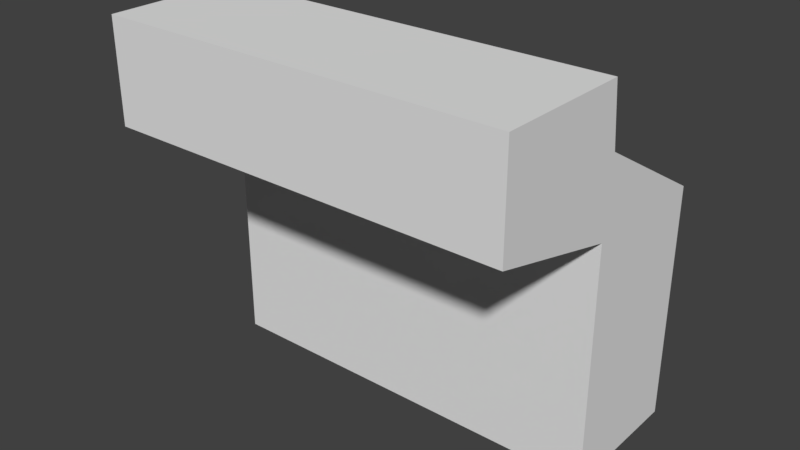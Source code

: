 # Source: SwimmingPoolRoomWall_2x6x5.5.blend  (saved by Blender 2.79.0; exported with 4.5.12 LTS)
import bpy
from mathutils import Matrix  # noqa: F401  (used for matrix-valued properties, if any)

bpy.ops.wm.read_factory_settings(use_empty=True)
scene = bpy.context.scene
scene.name = 'Scene'

# ---- collections
col_collection_1 = bpy.data.collections.new('Collection 1'); scene.collection.children.link(col_collection_1)

# ---- materials (node trees are filled in below, after node groups)
mat_pooltilesbrown1 = bpy.data.materials.new('PoolTilesBrown1')
mat_pooltilesbrown1.alpha_threshold = 0.0
mat_pooltilesbrown1.use_transparent_shadow = False
mat_pooltilesbrown1.roughness = 0.5
mat_pooltilesbrown1.specular_intensity = 0.0
mat_pooltilesbrown1.line_color = (0.0, 0.0, 0.0, 1.0)
mat_mosaicboat = bpy.data.materials.new('MosaicBoat')
mat_mosaicboat.alpha_threshold = 0.0
mat_mosaicboat.use_transparent_shadow = False
mat_mosaicboat.roughness = 0.5
mat_mosaicboat.specular_intensity = 0.0
mat_marbleblack = bpy.data.materials.new('MarbleBlack')
mat_marbleblack.alpha_threshold = 0.0
mat_marbleblack.use_transparent_shadow = False
mat_marbleblack.roughness = 0.5
mat_marbleblack.specular_intensity = 0.1

# ---- material node trees

# ---- world
world_world = bpy.data.worlds.new('World'); scene.world = world_world
world_world.color = (0.05088, 0.05088, 0.05088)
world_world.use_sun_shadow = False
world_world.sun_shadow_jitter_overblur = 0.0
world_world.cycles.sampling_method = 'MANUAL'

# ---- meshes
me_swimmingpoolroomwall_2x6x5_5 = bpy.data.meshes.new('SwimmingPoolRoomWall_2x6x5.5')
me_swimmingpoolroomwall_2x6x5_5.from_pydata([(2.0, 1.5, 2.0), (-7.153e-07, 1.5, 7.153e-07), (2.384e-07, 1.405e-07, 2.0), (2.0, 8.087e-08, 2.0), (2.0, 0.0, -3.576e-07), (0.0, 1.192e-07, 0.0), (4.0, 1.5, 0.0), (4.0, 8.087e-08, 2.0), (4.0, 0.0, -3.576e-07), (4.0, 1.5, 2.0), (6.0, 8.087e-08, 2.0), (6.0, 0.0, -3.576e-07), (2.0, 3.5, 2.0), (2.0, 3.5, 9.4e-10), (-7.153e-07, 3.5, 7.162e-07), (2.384e-07, 1.5, 2.0), (2.0, 1.5, -4.768e-07), (6.0, 3.5, 9.4e-10), (4.0, 3.5, 7.162e-07), (6.0, 1.5, 2.0), (6.0, 1.5, -4.768e-07), (-2.384e-07, 5.5, 2.0), (2.0, 5.5, 2.0), (2.0, 4.6, 1.9), (0.0, 4.6, 1.9), (3.129e-07, 5.5, 4.0), (2.0, 5.5, 4.0), (7.898e-07, 4.0, 4.0), (4.0, 5.5, 2.0), (4.0, 4.6, 1.9), (4.0, 3.5, 2.0), (4.0, 5.5, 4.0), (2.0, 4.0, 4.0), (4.0, 4.0, 4.0), (6.0, 5.5, 2.0), (6.0, 4.6, 1.9), (6.0, 3.5, 2.0), (6.0, 5.5, 4.0), (6.0, 4.0, 4.0), (0.0, 3.5, 2.0), (6.0, 3.5, 1.9), (-3.576e-07, 3.5, 1.9), (-2.384e-07, 5.5, 2.0), (3.129e-07, 5.5, 4.0), (7.898e-07, 4.0, 4.0), (0.0, 3.5, 2.0)], [], [(15, 39, 41, 14, 1), (2, 5, 4, 3), (15, 2, 3, 0), (0, 3, 4, 16), (16, 4, 5, 1), (2, 15, 1, 5), (15, 1, 16, 0), (3, 4, 8, 7), (0, 3, 7, 9), (9, 7, 8, 6), (6, 8, 4, 16), (0, 16, 6, 9), (7, 8, 11, 10), (9, 7, 10, 19), (19, 10, 11, 20), (20, 11, 8, 6), (39, 15, 0, 12), (13, 16, 1, 14), (12, 0, 9, 30), (18, 6, 16, 13), (30, 9, 19, 36), (17, 20, 6, 18), (25, 27, 32, 26), (22, 21, 25, 26), (39, 12, 32, 27), (12, 22, 26, 32), (26, 32, 33, 31), (28, 22, 26, 31), (12, 30, 33, 32), (30, 28, 31, 33), (31, 33, 38, 37), (34, 28, 31, 37), (30, 36, 38, 33), (36, 34, 37, 38), (29, 23, 24, 35), (29, 28, 34, 35), (23, 22, 28, 29), (22, 23, 24, 21), (23, 13, 14, 24), (13, 23, 29, 18), (18, 29, 35, 17), (19, 20, 17, 40, 36), (9, 6, 20, 19), (14, 41, 24), (21, 24, 41, 39), (17, 35, 40), (34, 36, 40, 35), (42, 45, 44, 43)])
me_swimmingpoolroomwall_2x6x5_5.polygons.foreach_set('material_index', [1, 0, 2, 0, 0, 2, 0, 0, 2, 0, 0, 0, 0, 2, 2, 0, 1, 0, 1, 0, 1, 0, 2, 0, 2, 0, 2, 0, 2, 0, 2, 0, 2, 2, 0, 0, 0, 0, 0, 0, 0, 1, 0, 2, 2, 2, 2, 2])
_uv = me_swimmingpoolroomwall_2x6x5_5.uv_layers.new(name='UVMap')
_uv.uv.foreach_set('vector', [0.4961, 9.967e-05, 0.4961, 0.9999, 0.2481, 0.9999, 9.959e-05, 0.9999, 9.963e-05, 9.967e-05, 0.4544, 0.4283, 0.4678, 0.4283, 0.4678, 0.6068, 0.4544, 0.6068, 8.634e-05, 0.74, 8.601e-05, 8.643e-05, 0.9999, 8.601e-05, 0.9999, 0.74, 0.3517, 0.6069, 0.441, 0.6069, 0.441, 0.6203, 0.3517, 0.6203, 0.5, 0.0002357, 0.8745, 0.0002356, 0.8745, 0.4995, 0.5, 0.4995, 0.9999, 8.601e-05, 0.9999, 0.74, 8.613e-05, 0.74, 8.601e-05, 8.601e-05, 0.4544, 0.4283, 0.441, 0.4283, 0.441, 0.6068, 0.4544, 0.6068, 0.4544, 0.4283, 0.4678, 0.4283, 0.4678, 0.6068, 0.4544, 0.6068, 8.601e-05, 0.74, 8.632e-05, 8.61e-05, 0.9999, 8.601e-05, 0.9999, 0.74, 0.3517, 0.6069, 0.441, 0.6069, 0.441, 0.6203, 0.3517, 0.6203, 0.06114, -0.06018, 0.4386, -0.06018, 0.4386, 0.4351, 0.06114, 0.4351, 0.4544, 0.4283, 0.441, 0.4283, 0.441, 0.6068, 0.4544, 0.6068, 0.4544, 0.4283, 0.4678, 0.4283, 0.4678, 0.6068, 0.4544, 0.6068, 8.601e-05, 0.74, 8.601e-05, 8.601e-05, 0.9999, 8.601e-05, 0.9999, 0.74, 0.76, 0.9999, 8.72e-05, 0.9999, 8.717e-05, 8.717e-05, 0.76, 8.72e-05, 0.06114, 0.3148, 0.4386, 0.3148, 0.4386, 0.8101, 0.06114, 0.8101, 0.4961, 0.9999, 0.4961, 9.967e-05, 0.9921, 9.959e-05, 0.9921, 0.9999, 0.9999, 0.9919, 0.5001, 0.9919, 0.5001, 0.4962, 0.9999, 0.4962, 9.959e-05, 0.9999, 9.962e-05, 9.977e-05, 0.4961, 9.983e-05, 0.4961, 0.9999, 0.4999, 0.4959, 0.0001499, 0.4959, 0.0001493, 0.0001499, 0.4999, 0.0001493, 0.4961, 0.9999, 0.4961, 9.983e-05, 0.9921, 9.959e-05, 0.9921, 0.9999, 0.0001494, 0.4962, 0.4999, 0.4962, 0.4999, 0.9919, 0.0001495, 0.9919, 8.601e-05, 0.74, 8.634e-05, 8.601e-05, 0.9999, 8.622e-05, 0.9999, 0.74, 0.0001002, 0.9999, 9.998e-05, 0.0001, 0.9999, 9.998e-05, 0.9999, 0.9999, 0.0001012, 9.914e-05, 0.9831, 0.0001017, 0.9831, 0.9999, 9.914e-05, 0.9999, 7.07e-05, 7.07e-05, 0.5, 7.07e-05, 0.5, 0.9999, 0.1501, 0.9999, 8.601e-05, 0.74, 8.695e-05, 8.601e-05, 0.9999, 8.601e-05, 0.9999, 0.74, 0.0001002, 0.9999, 9.998e-05, 0.0001, 0.9999, 9.998e-05, 0.9999, 0.9999, 0.0001003, 9.914e-05, 0.9831, 0.0001012, 0.9831, 0.9999, 9.914e-05, 0.9999, 7.07e-05, 7.07e-05, 0.5, 7.07e-05, 0.5, 0.9999, 0.1501, 0.9999, 8.601e-05, 0.74, 8.622e-05, 8.643e-05, 0.9999, 8.601e-05, 0.9999, 0.74, 0.0001002, 0.9999, 9.998e-05, 0.0001, 0.9999, 9.998e-05, 0.9999, 0.9999, 0.0001014, 9.914e-05, 0.9831, 0.0001018, 0.9831, 0.9999, 9.914e-05, 0.9999, 0.9999, 9.907e-05, 0.9999, 0.9866, 9.96e-05, 0.9866, 9.96e-05, 0.2467, 0.0, 0.0, 0.0, 0.0, 0.0, 0.0, 0.0, 0.0, 0.3335, 0.0001468, 0.6665, 0.0001469, 0.6665, 0.7188, 0.3335, 0.7188, 0.0001468, 0.0001468, 0.3332, 0.0001468, 0.3332, 0.7188, 0.0001472, 0.7188, 0.9999, 0.7188, 0.6668, 0.7188, 0.6668, 0.0001468, 0.9999, 0.0001468, 0.9109, 9.543e-05, 0.9109, 0.9999, 9.564e-05, 0.9999, 9.543e-05, 9.608e-05, 0.9999, 0.9109, 9.543e-05, 0.9109, 9.654e-05, 9.543e-05, 0.9999, 9.625e-05, 9.608e-05, 0.9999, 9.543e-05, 9.586e-05, 0.9109, 9.543e-05, 0.9109, 0.9999, 0.0044, -0.008652, 0.5004, -0.008654, 0.5004, 0.9912, 0.004471, 1.009, 0.004401, 0.9912, 0.4544, 0.4283, 0.441, 0.4283, 0.441, 0.6068, 0.4544, 0.6068, 7.023e-05, 0.4934, 0.475, 0.02474, 0.75, 0.296, 0.9999, 0.4934, 0.75, 0.296, 0.475, 0.02474, 0.5, 7.023e-05, 9.931e-05, 9.931e-05, 0.55, 0.9373, 0.0001004, 0.9373, 0.9999, 0.9866, 0.0001006, 0.9866, 0.0001004, 0.9373, 0.55, 0.9373, 0.9999, 0.9866, 9.931e-05, 0.9866, 0.25, 9.931e-05, 0.9999, 9.952e-05])
me_swimmingpoolroomwall_2x6x5_5.materials.append(mat_pooltilesbrown1)
me_swimmingpoolroomwall_2x6x5_5.materials.append(mat_mosaicboat)
me_swimmingpoolroomwall_2x6x5_5.materials.append(mat_marbleblack)
me_swimmingpoolroomwall_2x6x5_5.use_remesh_preserve_volume = False
me_swimmingpoolroomwall_2x6x5_5.use_remesh_preserve_attributes = False
me_swimmingpoolroomwall_2x6x5_5.use_mirror_vertex_groups = False
me_swimmingpoolroomwall_2x6x5_5.update()

# ---- objects
ob_swimmingpoolroomwall_2x6x5_5 = bpy.data.objects.new('SwimmingPoolRoomWall_2x6x5.5', me_swimmingpoolroomwall_2x6x5_5)

# ---- transforms, parenting, visibility, modifiers, constraints
ob_swimmingpoolroomwall_2x6x5_5.location = (-1.192e-07, 1.788e-07, 0.0)
ob_swimmingpoolroomwall_2x6x5_5.rotation_euler = (1.571, 0.0, 0.0)
ob_swimmingpoolroomwall_2x6x5_5.lock_rotations_4d = False
ob_swimmingpoolroomwall_2x6x5_5.empty_display_type = 'ARROWS'
ob_swimmingpoolroomwall_2x6x5_5.lineart.crease_threshold = 0.0

# ---- collection membership
col_collection_1.objects.link(ob_swimmingpoolroomwall_2x6x5_5)

# ---- scene / render settings (as saved in the file)
scene.frame_start = 1; scene.frame_end = 250; scene.frame_set(79)
scene.render.engine = 'BLENDER_EEVEE_NEXT'
scene.render.resolution_percentage = 50
scene.render.dither_intensity = 0.0
scene.cycles.use_denoising = False
scene.cycles.samples = 128
scene.cycles.sampling_pattern = 'TABULATED_SOBOL'
scene.cycles.use_adaptive_sampling = False
scene.cycles.use_light_tree = False
scene.cycles.blur_glossy = 0.0
scene.cycles.sample_clamp_indirect = 0.0
scene.view_settings.view_transform = 'Standard'
bpy.context.view_layer.update()

# ---- added for rendering (the .blend has no active camera and no usable light): camera, sun
cam_auto = bpy.data.cameras.new('AutoCamera')
cam_auto.lens = 50.0
cam_auto.sensor_width = 36.0
cam_auto.clip_end = 1000.0
ob_auto_camera = bpy.data.objects.new('AutoCamera', cam_auto)
scene.collection.objects.link(ob_auto_camera)
ob_auto_camera.location = (11.391, -12.0692, 9.46282)
ob_auto_camera.rotation_euler = (1.09748, -7.21219e-08, 0.694738)
scene.camera = ob_auto_camera
light_auto_sun = bpy.data.lights.new('AutoSun', 'SUN')
light_auto_sun.energy = 3.0
light_auto_sun.angle = 0.0523599
ob_auto_sun = bpy.data.objects.new('AutoSun', light_auto_sun)
scene.collection.objects.link(ob_auto_sun)
ob_auto_sun.rotation_euler = (0.872665, 0.174533, 0.523599)
bpy.context.view_layer.update()
